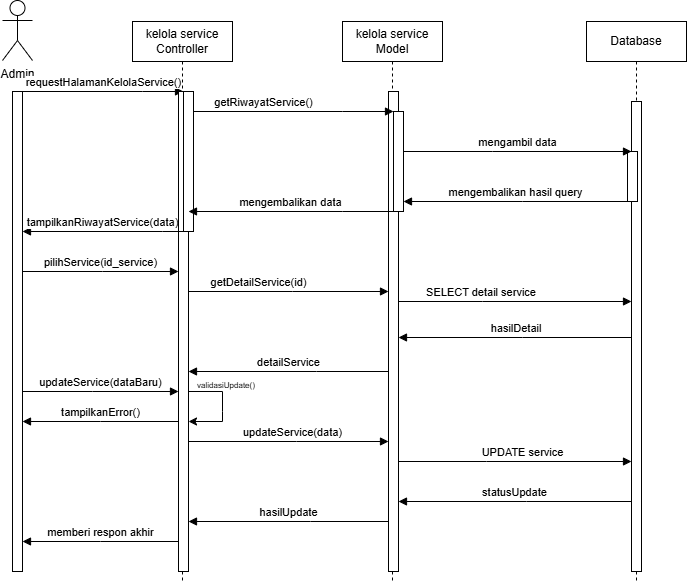

The diagram above was exported from draw.io. Its source (the exported page's mxGraphModel, read from the mxfile embedded in the PNG):
<mxGraphModel dx="1025" dy="451" grid="1" gridSize="10" guides="1" tooltips="1" connect="1" arrows="1" fold="1" page="1" pageScale="1" pageWidth="850" pageHeight="1100" math="0" shadow="0">
  <root>
    <mxCell id="0" />
    <mxCell id="1" parent="0" />
    <mxCell id="aM9ryv3xv72pqoxQDRHE-1" parent="1" style="shape=umlLifeline;perimeter=lifelinePerimeter;whiteSpace=wrap;html=1;container=0;dropTarget=0;collapsible=0;recursiveResize=0;outlineConnect=0;portConstraint=eastwest;newEdgeStyle={&quot;edgeStyle&quot;:&quot;elbowEdgeStyle&quot;,&quot;elbow&quot;:&quot;vertical&quot;,&quot;curved&quot;:0,&quot;rounded&quot;:0};" value="kelola service Model" vertex="1">
      <mxGeometry height="560" width="100" x="410" y="40" as="geometry" />
    </mxCell>
    <mxCell id="aM9ryv3xv72pqoxQDRHE-2" parent="aM9ryv3xv72pqoxQDRHE-1" style="html=1;points=[];perimeter=orthogonalPerimeter;outlineConnect=0;targetShapes=umlLifeline;portConstraint=eastwest;newEdgeStyle={&quot;edgeStyle&quot;:&quot;elbowEdgeStyle&quot;,&quot;elbow&quot;:&quot;vertical&quot;,&quot;curved&quot;:0,&quot;rounded&quot;:0};" value="" vertex="1">
      <mxGeometry height="480" width="10" x="46" y="70" as="geometry" />
    </mxCell>
    <mxCell id="NEZw0eiykOOnan-eiZfQ-18" parent="aM9ryv3xv72pqoxQDRHE-1" style="html=1;points=[];perimeter=orthogonalPerimeter;outlineConnect=0;targetShapes=umlLifeline;portConstraint=eastwest;newEdgeStyle={&quot;edgeStyle&quot;:&quot;elbowEdgeStyle&quot;,&quot;elbow&quot;:&quot;vertical&quot;,&quot;curved&quot;:0,&quot;rounded&quot;:0};" value="" vertex="1">
      <mxGeometry height="100" width="10" x="51" y="90" as="geometry" />
    </mxCell>
    <mxCell id="aM9ryv3xv72pqoxQDRHE-5" parent="1" style="shape=umlLifeline;perimeter=lifelinePerimeter;whiteSpace=wrap;html=1;container=0;dropTarget=0;collapsible=0;recursiveResize=0;outlineConnect=0;portConstraint=eastwest;newEdgeStyle={&quot;edgeStyle&quot;:&quot;elbowEdgeStyle&quot;,&quot;elbow&quot;:&quot;vertical&quot;,&quot;curved&quot;:0,&quot;rounded&quot;:0};" value="Database" vertex="1">
      <mxGeometry height="560" width="100" x="654" y="40" as="geometry" />
    </mxCell>
    <mxCell id="aM9ryv3xv72pqoxQDRHE-6" parent="aM9ryv3xv72pqoxQDRHE-5" style="html=1;points=[];perimeter=orthogonalPerimeter;outlineConnect=0;targetShapes=umlLifeline;portConstraint=eastwest;newEdgeStyle={&quot;edgeStyle&quot;:&quot;elbowEdgeStyle&quot;,&quot;elbow&quot;:&quot;vertical&quot;,&quot;curved&quot;:0,&quot;rounded&quot;:0};" value="" vertex="1">
      <mxGeometry height="470" width="10" x="45" y="80" as="geometry" />
    </mxCell>
    <mxCell id="NEZw0eiykOOnan-eiZfQ-24" parent="aM9ryv3xv72pqoxQDRHE-5" style="html=1;points=[];perimeter=orthogonalPerimeter;outlineConnect=0;targetShapes=umlLifeline;portConstraint=eastwest;newEdgeStyle={&quot;edgeStyle&quot;:&quot;elbowEdgeStyle&quot;,&quot;elbow&quot;:&quot;vertical&quot;,&quot;curved&quot;:0,&quot;rounded&quot;:0};" value="" vertex="1">
      <mxGeometry height="50" width="10" x="41" y="130" as="geometry" />
    </mxCell>
    <mxCell id="aM9ryv3xv72pqoxQDRHE-7" edge="1" parent="1" source="NEZw0eiykOOnan-eiZfQ-18" style="html=1;verticalAlign=bottom;endArrow=block;edgeStyle=elbowEdgeStyle;elbow=horizontal;curved=0;rounded=0;" target="aM9ryv3xv72pqoxQDRHE-6" value="mengambil data">
      <mxGeometry relative="1" as="geometry">
        <Array as="points">
          <mxPoint x="560" y="170" />
          <mxPoint x="580" y="210" />
        </Array>
        <mxPoint x="470" y="233" as="sourcePoint" />
        <mxPoint x="699" y="233" as="targetPoint" />
      </mxGeometry>
    </mxCell>
    <mxCell id="aM9ryv3xv72pqoxQDRHE-9" edge="1" parent="1" source="NEZw0eiykOOnan-eiZfQ-24" style="html=1;verticalAlign=bottom;endArrow=block;edgeStyle=elbowEdgeStyle;elbow=vertical;curved=0;rounded=0;" target="NEZw0eiykOOnan-eiZfQ-18" value="mengembalikan hasil query">
      <mxGeometry relative="1" as="geometry">
        <Array as="points">
          <mxPoint x="590" y="220" />
          <mxPoint x="640" y="260" />
        </Array>
        <mxPoint x="699" y="250" as="sourcePoint" />
        <mxPoint x="466" y="250" as="targetPoint" />
      </mxGeometry>
    </mxCell>
    <mxCell id="NEZw0eiykOOnan-eiZfQ-3" parent="1" style="shape=umlActor;verticalLabelPosition=bottom;verticalAlign=top;html=1;outlineConnect=0;" value="Admin" vertex="1">
      <mxGeometry height="60" width="30" x="70" y="19" as="geometry" />
    </mxCell>
    <mxCell id="NEZw0eiykOOnan-eiZfQ-14" edge="1" parent="1" source="NEZw0eiykOOnan-eiZfQ-17" style="html=1;verticalAlign=bottom;endArrow=block;edgeStyle=elbowEdgeStyle;elbow=vertical;curved=0;rounded=0;" target="NEZw0eiykOOnan-eiZfQ-22" value="  requestHalamanKelolaService()">
      <mxGeometry relative="1" as="geometry">
        <Array as="points">
          <mxPoint x="210" y="110" />
        </Array>
        <mxPoint x="100" y="170" as="sourcePoint" />
        <mxPoint x="261" y="170" as="targetPoint" />
      </mxGeometry>
    </mxCell>
    <mxCell id="NEZw0eiykOOnan-eiZfQ-17" parent="1" style="html=1;points=[];perimeter=orthogonalPerimeter;outlineConnect=0;targetShapes=umlLifeline;portConstraint=eastwest;newEdgeStyle={&quot;edgeStyle&quot;:&quot;elbowEdgeStyle&quot;,&quot;elbow&quot;:&quot;vertical&quot;,&quot;curved&quot;:0,&quot;rounded&quot;:0};" value="" vertex="1">
      <mxGeometry height="480" width="10" x="80" y="110" as="geometry" />
    </mxCell>
    <mxCell id="NEZw0eiykOOnan-eiZfQ-20" parent="1" style="shape=umlLifeline;perimeter=lifelinePerimeter;whiteSpace=wrap;html=1;container=0;dropTarget=0;collapsible=0;recursiveResize=0;outlineConnect=0;portConstraint=eastwest;newEdgeStyle={&quot;edgeStyle&quot;:&quot;elbowEdgeStyle&quot;,&quot;elbow&quot;:&quot;vertical&quot;,&quot;curved&quot;:0,&quot;rounded&quot;:0};" value="kelola service Controller" vertex="1">
      <mxGeometry height="560" width="100" x="200" y="40" as="geometry" />
    </mxCell>
    <mxCell id="NEZw0eiykOOnan-eiZfQ-21" parent="NEZw0eiykOOnan-eiZfQ-20" style="html=1;points=[];perimeter=orthogonalPerimeter;outlineConnect=0;targetShapes=umlLifeline;portConstraint=eastwest;newEdgeStyle={&quot;edgeStyle&quot;:&quot;elbowEdgeStyle&quot;,&quot;elbow&quot;:&quot;vertical&quot;,&quot;curved&quot;:0,&quot;rounded&quot;:0};" value="" vertex="1">
      <mxGeometry height="480" width="10" x="46" y="70" as="geometry" />
    </mxCell>
    <mxCell id="NEZw0eiykOOnan-eiZfQ-22" parent="NEZw0eiykOOnan-eiZfQ-20" style="html=1;points=[];perimeter=orthogonalPerimeter;outlineConnect=0;targetShapes=umlLifeline;portConstraint=eastwest;newEdgeStyle={&quot;edgeStyle&quot;:&quot;elbowEdgeStyle&quot;,&quot;elbow&quot;:&quot;vertical&quot;,&quot;curved&quot;:0,&quot;rounded&quot;:0};" value="" vertex="1">
      <mxGeometry height="140" width="10" x="51" y="70" as="geometry" />
    </mxCell>
    <mxCell id="NEZw0eiykOOnan-eiZfQ-46" edge="1" parent="NEZw0eiykOOnan-eiZfQ-20" source="NEZw0eiykOOnan-eiZfQ-21" style="endArrow=classic;html=1;rounded=0;" target="NEZw0eiykOOnan-eiZfQ-21" value="">
      <mxGeometry height="50" relative="1" width="50" as="geometry">
        <Array as="points">
          <mxPoint x="90" y="370" />
          <mxPoint x="90" y="390" />
          <mxPoint x="90" y="400" />
        </Array>
        <mxPoint x="61" y="220" as="sourcePoint" />
        <mxPoint x="61" y="540" as="targetPoint" />
      </mxGeometry>
    </mxCell>
    <mxCell id="NEZw0eiykOOnan-eiZfQ-23" edge="1" parent="1" source="NEZw0eiykOOnan-eiZfQ-22" style="html=1;verticalAlign=bottom;endArrow=block;edgeStyle=elbowEdgeStyle;elbow=vertical;curved=0;rounded=0;" target="NEZw0eiykOOnan-eiZfQ-18" value="  getRiwayatService()">
      <mxGeometry relative="1" x="-0.302" as="geometry">
        <mxPoint as="offset" />
        <Array as="points">
          <mxPoint x="410" y="130" />
        </Array>
        <mxPoint x="261" y="185" as="sourcePoint" />
        <mxPoint x="461" y="185" as="targetPoint" />
      </mxGeometry>
    </mxCell>
    <mxCell id="NEZw0eiykOOnan-eiZfQ-25" edge="1" parent="1" source="NEZw0eiykOOnan-eiZfQ-18" style="html=1;verticalAlign=bottom;endArrow=block;edgeStyle=elbowEdgeStyle;elbow=vertical;curved=0;rounded=0;" target="NEZw0eiykOOnan-eiZfQ-21" value="mengembalikan data">
      <mxGeometry relative="1" as="geometry">
        <Array as="points">
          <mxPoint x="410" y="230" />
        </Array>
        <mxPoint x="449" y="290" as="sourcePoint" />
        <mxPoint x="220" y="290" as="targetPoint" />
      </mxGeometry>
    </mxCell>
    <mxCell id="NEZw0eiykOOnan-eiZfQ-26" edge="1" parent="1" source="NEZw0eiykOOnan-eiZfQ-22" style="html=1;verticalAlign=bottom;endArrow=block;edgeStyle=elbowEdgeStyle;elbow=vertical;curved=0;rounded=0;" target="NEZw0eiykOOnan-eiZfQ-17" value="&lt;font style=&quot;font-size: 11px;&quot;&gt;tampilkanRiwayatService(data)&lt;/font&gt;">
      <mxGeometry relative="1" as="geometry">
        <Array as="points">
          <mxPoint x="230" y="250" />
        </Array>
        <mxPoint x="246" y="300" as="sourcePoint" />
        <mxPoint x="30" y="300" as="targetPoint" />
      </mxGeometry>
    </mxCell>
    <mxCell id="NEZw0eiykOOnan-eiZfQ-38" edge="1" parent="1" source="NEZw0eiykOOnan-eiZfQ-17" style="html=1;verticalAlign=bottom;endArrow=block;edgeStyle=elbowEdgeStyle;elbow=vertical;curved=0;rounded=0;" target="NEZw0eiykOOnan-eiZfQ-21" value="  pilihService(id_service)">
      <mxGeometry relative="1" as="geometry">
        <Array as="points">
          <mxPoint x="170" y="290" />
        </Array>
        <mxPoint x="90" y="290" as="sourcePoint" />
        <mxPoint x="261" y="120" as="targetPoint" />
      </mxGeometry>
    </mxCell>
    <mxCell id="NEZw0eiykOOnan-eiZfQ-39" edge="1" parent="1" source="NEZw0eiykOOnan-eiZfQ-21" style="html=1;verticalAlign=bottom;endArrow=block;edgeStyle=elbowEdgeStyle;elbow=vertical;curved=0;rounded=0;" target="aM9ryv3xv72pqoxQDRHE-2" value="  getDetailService(id)">
      <mxGeometry relative="1" x="-0.302" as="geometry">
        <mxPoint as="offset" />
        <Array as="points">
          <mxPoint x="360" y="310" />
        </Array>
        <mxPoint x="271" y="140" as="sourcePoint" />
        <mxPoint x="471" y="140" as="targetPoint" />
      </mxGeometry>
    </mxCell>
    <mxCell id="NEZw0eiykOOnan-eiZfQ-40" edge="1" parent="1" source="aM9ryv3xv72pqoxQDRHE-2" style="html=1;verticalAlign=bottom;endArrow=block;edgeStyle=elbowEdgeStyle;elbow=vertical;curved=0;rounded=0;" target="aM9ryv3xv72pqoxQDRHE-6" value="  &amp;nbsp;SELECT detail service">
      <mxGeometry relative="1" x="-0.302" as="geometry">
        <mxPoint as="offset" />
        <Array as="points">
          <mxPoint x="550" y="320" />
        </Array>
        <mxPoint x="266" y="320" as="sourcePoint" />
        <mxPoint x="466" y="320" as="targetPoint" />
      </mxGeometry>
    </mxCell>
    <mxCell id="NEZw0eiykOOnan-eiZfQ-41" edge="1" parent="1" style="html=1;verticalAlign=bottom;endArrow=block;edgeStyle=elbowEdgeStyle;elbow=vertical;curved=0;rounded=0;" value="&amp;nbsp;hasilDetail">
      <mxGeometry relative="1" as="geometry">
        <Array as="points">
          <mxPoint x="590" y="356" />
          <mxPoint x="650" y="246" />
        </Array>
        <mxPoint x="699" y="356" as="sourcePoint" />
        <mxPoint x="466" y="356" as="targetPoint" />
      </mxGeometry>
    </mxCell>
    <mxCell id="NEZw0eiykOOnan-eiZfQ-42" edge="1" parent="1" source="aM9ryv3xv72pqoxQDRHE-2" style="html=1;verticalAlign=bottom;endArrow=block;edgeStyle=elbowEdgeStyle;elbow=vertical;curved=0;rounded=0;" target="NEZw0eiykOOnan-eiZfQ-21" value="detailService">
      <mxGeometry relative="1" as="geometry">
        <Array as="points">
          <mxPoint x="384" y="390" />
          <mxPoint x="444" y="280" />
        </Array>
        <mxPoint x="493" y="390" as="sourcePoint" />
        <mxPoint x="260" y="390" as="targetPoint" />
      </mxGeometry>
    </mxCell>
    <mxCell id="NEZw0eiykOOnan-eiZfQ-43" edge="1" parent="1" source="NEZw0eiykOOnan-eiZfQ-17" style="html=1;verticalAlign=bottom;endArrow=block;edgeStyle=elbowEdgeStyle;elbow=horizontal;curved=0;rounded=0;" target="NEZw0eiykOOnan-eiZfQ-21" value="  updateService(dataBaru)">
      <mxGeometry relative="1" as="geometry">
        <Array as="points">
          <mxPoint x="160" y="410" />
        </Array>
        <mxPoint x="100" y="300" as="sourcePoint" />
        <mxPoint x="256" y="300" as="targetPoint" />
      </mxGeometry>
    </mxCell>
    <mxCell id="NEZw0eiykOOnan-eiZfQ-47" parent="1" style="text;html=1;whiteSpace=wrap;strokeColor=none;fillColor=none;align=center;verticalAlign=middle;rounded=0;" value="&lt;font style=&quot;font-size: 8px;&quot;&gt;validasiUpdate()&lt;/font&gt;" vertex="1">
      <mxGeometry height="30" width="60" x="264" y="388" as="geometry" />
    </mxCell>
    <mxCell id="NEZw0eiykOOnan-eiZfQ-48" edge="1" parent="1" source="NEZw0eiykOOnan-eiZfQ-21" style="html=1;verticalAlign=bottom;endArrow=block;edgeStyle=elbowEdgeStyle;elbow=vertical;curved=0;rounded=0;" target="NEZw0eiykOOnan-eiZfQ-17" value="tampilkanError()">
      <mxGeometry relative="1" as="geometry">
        <Array as="points">
          <mxPoint x="168" y="440" />
          <mxPoint x="228" y="330" />
        </Array>
        <mxPoint x="240" y="440" as="sourcePoint" />
        <mxPoint x="40" y="440" as="targetPoint" />
      </mxGeometry>
    </mxCell>
    <mxCell id="NEZw0eiykOOnan-eiZfQ-49" edge="1" parent="1" source="NEZw0eiykOOnan-eiZfQ-21" style="html=1;verticalAlign=bottom;endArrow=block;edgeStyle=elbowEdgeStyle;elbow=vertical;curved=0;rounded=0;" target="aM9ryv3xv72pqoxQDRHE-2" value="  updateService(data)">
      <mxGeometry relative="1" x="0.04" as="geometry">
        <mxPoint as="offset" />
        <Array as="points">
          <mxPoint x="364" y="460" />
        </Array>
        <mxPoint x="260" y="460" as="sourcePoint" />
        <mxPoint x="460" y="460" as="targetPoint" />
      </mxGeometry>
    </mxCell>
    <mxCell id="NEZw0eiykOOnan-eiZfQ-50" edge="1" parent="1" source="aM9ryv3xv72pqoxQDRHE-2" style="html=1;verticalAlign=bottom;endArrow=block;edgeStyle=elbowEdgeStyle;elbow=vertical;curved=0;rounded=0;" target="aM9ryv3xv72pqoxQDRHE-6" value="  UPDATE service">
      <mxGeometry relative="1" x="0.0644" as="geometry">
        <mxPoint as="offset" />
        <Array as="points">
          <mxPoint x="554" y="480" />
        </Array>
        <mxPoint x="470" y="480" as="sourcePoint" />
        <mxPoint x="703" y="480" as="targetPoint" />
      </mxGeometry>
    </mxCell>
    <mxCell id="NEZw0eiykOOnan-eiZfQ-51" edge="1" parent="1" source="aM9ryv3xv72pqoxQDRHE-6" style="html=1;verticalAlign=bottom;endArrow=block;edgeStyle=elbowEdgeStyle;elbow=vertical;curved=0;rounded=0;" target="aM9ryv3xv72pqoxQDRHE-2" value="statusUpdate">
      <mxGeometry relative="1" as="geometry">
        <Array as="points">
          <mxPoint x="594" y="520" />
          <mxPoint x="654" y="410" />
        </Array>
        <mxPoint x="703" y="520" as="sourcePoint" />
        <mxPoint x="470" y="520" as="targetPoint" />
      </mxGeometry>
    </mxCell>
    <mxCell id="NEZw0eiykOOnan-eiZfQ-52" edge="1" parent="1" source="aM9ryv3xv72pqoxQDRHE-2" style="html=1;verticalAlign=bottom;endArrow=block;edgeStyle=elbowEdgeStyle;elbow=vertical;curved=0;rounded=0;" target="NEZw0eiykOOnan-eiZfQ-21" value="hasilUpdate">
      <mxGeometry relative="1" as="geometry">
        <Array as="points">
          <mxPoint x="378" y="540" />
          <mxPoint x="438" y="430" />
        </Array>
        <mxPoint x="450" y="540" as="sourcePoint" />
        <mxPoint x="250" y="540" as="targetPoint" />
      </mxGeometry>
    </mxCell>
    <mxCell id="NEZw0eiykOOnan-eiZfQ-53" edge="1" parent="1" style="html=1;verticalAlign=bottom;endArrow=block;edgeStyle=elbowEdgeStyle;elbow=vertical;curved=0;rounded=0;" value="memberi respon akhir">
      <mxGeometry relative="1" as="geometry">
        <Array as="points">
          <mxPoint x="168" y="560" />
          <mxPoint x="228" y="450" />
        </Array>
        <mxPoint x="246" y="560" as="sourcePoint" />
        <mxPoint x="90" y="560" as="targetPoint" />
      </mxGeometry>
    </mxCell>
  </root>
</mxGraphModel>